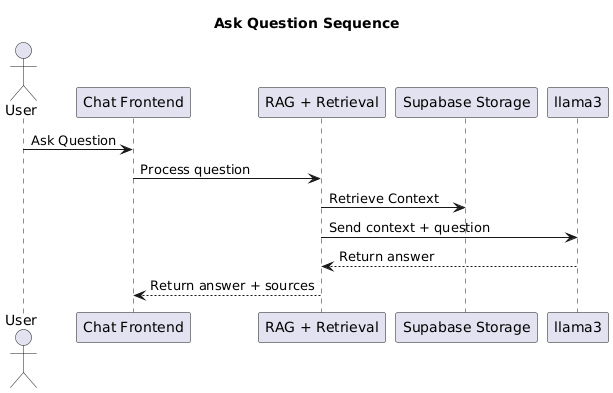

The diagram above was rendered by PlantUML. Its source (embedded in the PNG):
@startuml
title Ask Question Sequence
actor User
participant "Chat Frontend" as API
participant "RAG + Retrieval" as RAG
participant "Supabase Storage" as Storage
participant "llama3" as LLM

User -> API : Ask Question
API -> RAG : Process question
RAG -> Storage: Retrieve Context
RAG -> LLM : Send context + question
LLM --> RAG : Return answer
RAG --> API : Return answer + sources
@enduml